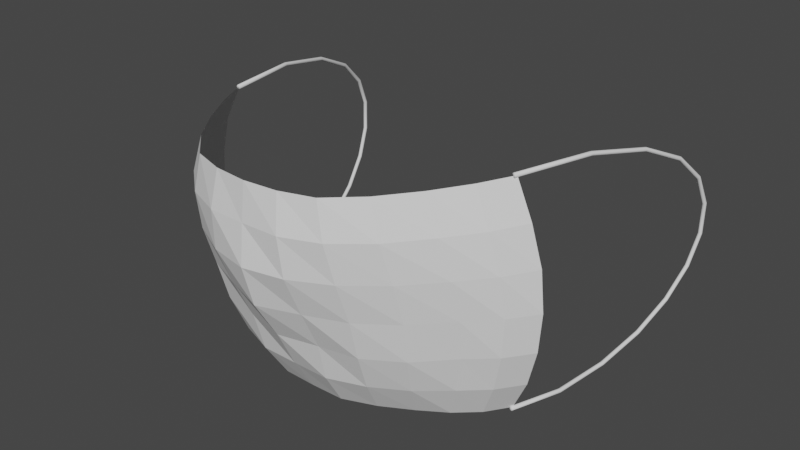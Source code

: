 # Source: Mask.blend  (saved by Blender 2.83.19; exported with 4.5.12 LTS)
import bpy
from mathutils import Matrix  # noqa: F401  (used for matrix-valued properties, if any)

bpy.ops.wm.read_factory_settings(use_empty=True)
scene = bpy.context.scene
scene.name = 'Scene'

# ---- collections
col_collection = bpy.data.collections.new('Collection'); scene.collection.children.link(col_collection)

# ---- world
world_world = bpy.data.worlds.new('World'); scene.world = world_world
world_world.use_nodes = True; world_world.node_tree.nodes.clear()
_N = world_world.node_tree.nodes; _L = world_world.node_tree.links
n0 = _N.new('ShaderNodeOutputWorld'); n0.name = 'World Output'; n0.location = (300, 300)
n1 = _N.new('ShaderNodeBackground'); n1.name = 'Background'; n1.location = (10, 300)
n1.inputs[0].default_value = (0.05088, 0.05088, 0.05088, 1.0)
_L.new(n1.outputs[0], n0.inputs[0])
n0.is_active_output = True
world_world.color = (0.05088, 0.05088, 0.05088)
world_world.use_sun_shadow = False
world_world.sun_shadow_jitter_overblur = 0.0

# ---- meshes
me_001 = bpy.data.meshes.new('球.001')
me_001.from_pydata([(0.7711, -0.7267, 1.126), (0.8565, -0.7374, 0.9532), (0.9091, -0.7303, 0.7657), (0.9268, -0.7279, 0.5706), (0.9091, -0.7213, 0.3755), (0.8565, -0.7014, 0.1879), (0.7711, -0.669, 0.015), (0.6943, -0.8879, 1.126), (0.7711, -0.902, 0.9532), (0.8184, -0.8829, 0.7657), (0.8344, -0.8579, 0.5706), (0.8184, -0.8458, 0.3755), (0.7711, -0.8204, 0.1879), (0.6943, -0.7786, 0.015), (0.5909, -1.059, 1.126), (0.6562, -1.065, 0.9532), (0.6965, -1.031, 0.7657), (0.7101, -0.9863, 0.5706), (0.6965, -0.9544, 0.3755), (0.6562, -0.926, 0.1879), (0.5909, -0.8719, 0.015), (0.4649, -1.226, 1.126), (0.5162, -1.24, 0.9532), (0.5478, -1.196, 0.7657), (0.5585, -1.144, 0.5706), (0.5478, -1.11, 0.3755), (0.5162, -1.046, 0.1879), (0.4649, -0.9535, 0.015), (0.3211, -1.359, 1.126), (0.3565, -1.372, 0.9532), (0.3783, -1.333, 0.7657), (0.3856, -1.268, 0.5706), (0.3783, -1.216, 0.3755), (0.3565, -1.14, 0.1879), (0.3211, -1.034, 0.015), (0.1652, -1.408, 1.126), (0.1832, -1.44, 0.9532), (0.1943, -1.425, 0.7657), (0.198, -1.343, 0.5706), (0.1943, -1.251, 0.3755), (0.1832, -1.203, 0.1879), (0.1652, -1.095, 0.015), (0.00295, -1.423, 1.126), (0.00295, -1.444, 0.9532), (0.00295, -1.464, 0.7657), (0.00295, -1.411, 0.5706), (0.00295, -1.295, 0.3755), (0.00295, -1.204, 0.1879), (0.00295, -1.099, 0.015), (-0.1593, -1.408, 1.126), (-0.1773, -1.44, 0.9532), (-0.1884, -1.425, 0.7657), (-0.1921, -1.343, 0.5706), (-0.1884, -1.251, 0.3755), (-0.1773, -1.203, 0.1879), (-0.1593, -1.095, 0.015), (-0.3152, -1.359, 1.126), (-0.3506, -1.372, 0.9532), (-0.3724, -1.333, 0.7657), (-0.3797, -1.268, 0.5706), (-0.3724, -1.216, 0.3755), (-0.3506, -1.14, 0.1879), (-0.3152, -1.034, 0.015), (-0.459, -1.226, 1.126), (-0.5103, -1.24, 0.9532), (-0.5419, -1.196, 0.7657), (-0.5526, -1.144, 0.5706), (-0.5419, -1.11, 0.3755), (-0.5103, -1.046, 0.1879), (-0.459, -0.9535, 0.015), (-0.585, -1.059, 1.126), (-0.6503, -1.065, 0.9532), (-0.6906, -1.031, 0.7657), (-0.7042, -0.9863, 0.5706), (-0.6906, -0.9544, 0.3755), (-0.6503, -0.926, 0.1879), (-0.585, -0.8719, 0.015), (-0.6884, -0.8879, 1.126), (-0.7652, -0.902, 0.9532), (-0.8125, -0.8829, 0.7657), (-0.8285, -0.8579, 0.5706), (-0.8125, -0.8458, 0.3755), (-0.7652, -0.8204, 0.1879), (-0.6884, -0.7786, 0.015), (-0.7652, -0.7267, 1.126), (-0.8506, -0.7374, 0.9532), (-0.9032, -0.7303, 0.7657), (-0.9209, -0.7279, 0.5706), (-0.9032, -0.7213, 0.3755), (-0.8506, -0.7014, 0.1879), (-0.7652, -0.669, 0.015)], [], [(1, 0, 7, 8), (6, 5, 12, 13), (5, 4, 11, 12), (3, 2, 9, 10), (2, 1, 8, 9), (4, 3, 10, 11), (10, 9, 16, 17), (9, 8, 15, 16), (11, 10, 17, 18), (8, 7, 14, 15), (13, 12, 19, 20), (12, 11, 18, 19), (20, 19, 26, 27), (19, 18, 25, 26), (17, 16, 23, 24), (16, 15, 22, 23), (18, 17, 24, 25), (15, 14, 21, 22), (23, 22, 29, 30), (25, 24, 31, 32), (22, 21, 28, 29), (27, 26, 33, 34), (26, 25, 32, 33), (24, 23, 30, 31), (34, 33, 40, 41), (33, 32, 39, 40), (31, 30, 37, 38), (30, 29, 36, 37), (32, 31, 38, 39), (29, 28, 35, 36), (37, 36, 43, 44), (39, 38, 45, 46), (36, 35, 42, 43), (41, 40, 47, 48), (40, 39, 46, 47), (38, 37, 44, 45), (48, 47, 54, 55), (47, 46, 53, 54), (45, 44, 51, 52), (44, 43, 50, 51), (46, 45, 52, 53), (43, 42, 49, 50), (51, 50, 57, 58), (53, 52, 59, 60), (50, 49, 56, 57), (55, 54, 61, 62), (54, 53, 60, 61), (52, 51, 58, 59), (62, 61, 68, 69), (61, 60, 67, 68), (59, 58, 65, 66), (58, 57, 64, 65), (60, 59, 66, 67), (57, 56, 63, 64), (65, 64, 71, 72), (67, 66, 73, 74), (64, 63, 70, 71), (69, 68, 75, 76), (68, 67, 74, 75), (66, 65, 72, 73), (76, 75, 82, 83), (75, 74, 81, 82), (73, 72, 79, 80), (72, 71, 78, 79), (74, 73, 80, 81), (71, 70, 77, 78), (81, 80, 87, 88), (78, 77, 84, 85), (83, 82, 89, 90), (82, 81, 88, 89), (80, 79, 86, 87), (79, 78, 85, 86)])
_uv = me_001.uv_layers.new(name='UVマップ')
_uv.uv.foreach_set('vector', [0.4375, 0.625, 0.4375, 0.6875, 0.4062, 0.6875, 0.4062, 0.625, 0.4375, 0.3125, 0.4375, 0.375, 0.4062, 0.375, 0.4062, 0.3125, 0.4375, 0.375, 0.4375, 0.4375, 0.4062, 0.4375, 0.4062, 0.375, 0.4375, 0.5, 0.4375, 0.5625, 0.4062, 0.5625, 0.4062, 0.5, 0.4375, 0.5625, 0.4375, 0.625, 0.4062, 0.625, 0.4062, 0.5625, 0.4375, 0.4375, 0.4375, 0.5, 0.4062, 0.5, 0.4062, 0.4375, 0.4062, 0.5, 0.4062, 0.5625, 0.375, 0.5625, 0.375, 0.5, 0.4062, 0.5625, 0.4062, 0.625, 0.375, 0.625, 0.375, 0.5625, 0.4062, 0.4375, 0.4062, 0.5, 0.375, 0.5, 0.375, 0.4375, 0.4062, 0.625, 0.4062, 0.6875, 0.375, 0.6875, 0.375, 0.625, 0.4062, 0.3125, 0.4062, 0.375, 0.375, 0.375, 0.375, 0.3125, 0.4062, 0.375, 0.4062, 0.4375, 0.375, 0.4375, 0.375, 0.375, 0.375, 0.3125, 0.375, 0.375, 0.3437, 0.375, 0.3437, 0.3125, 0.375, 0.375, 0.375, 0.4375, 0.3437, 0.4375, 0.3437, 0.375, 0.375, 0.5, 0.375, 0.5625, 0.3437, 0.5625, 0.3437, 0.5, 0.375, 0.5625, 0.375, 0.625, 0.3437, 0.625, 0.3437, 0.5625, 0.375, 0.4375, 0.375, 0.5, 0.3437, 0.5, 0.3437, 0.4375, 0.375, 0.625, 0.375, 0.6875, 0.3437, 0.6875, 0.3437, 0.625, 0.3437, 0.5625, 0.3437, 0.625, 0.3125, 0.625, 0.3125, 0.5625, 0.3437, 0.4375, 0.3437, 0.5, 0.3125, 0.5, 0.3125, 0.4375, 0.3437, 0.625, 0.3437, 0.6875, 0.3125, 0.6875, 0.3125, 0.625, 0.3437, 0.3125, 0.3437, 0.375, 0.3125, 0.375, 0.3125, 0.3125, 0.3437, 0.375, 0.3437, 0.4375, 0.3125, 0.4375, 0.3125, 0.375, 0.3437, 0.5, 0.3437, 0.5625, 0.3125, 0.5625, 0.3125, 0.5, 0.3125, 0.3125, 0.3125, 0.375, 0.2812, 0.375, 0.2812, 0.3125, 0.3125, 0.375, 0.3125, 0.4375, 0.2812, 0.4375, 0.2812, 0.375, 0.3125, 0.5, 0.3125, 0.5625, 0.2812, 0.5625, 0.2812, 0.5, 0.3125, 0.5625, 0.3125, 0.625, 0.2812, 0.625, 0.2812, 0.5625, 0.3125, 0.4375, 0.3125, 0.5, 0.2812, 0.5, 0.2812, 0.4375, 0.3125, 0.625, 0.3125, 0.6875, 0.2812, 0.6875, 0.2812, 0.625, 0.2812, 0.5625, 0.2812, 0.625, 0.25, 0.625, 0.25, 0.5625, 0.2812, 0.4375, 0.2812, 0.5, 0.25, 0.5, 0.25, 0.4375, 0.2812, 0.625, 0.2812, 0.6875, 0.25, 0.6875, 0.25, 0.625, 0.2812, 0.3125, 0.2812, 0.375, 0.25, 0.375, 0.25, 0.3125, 0.2812, 0.375, 0.2812, 0.4375, 0.25, 0.4375, 0.25, 0.375, 0.2812, 0.5, 0.2812, 0.5625, 0.25, 0.5625, 0.25, 0.5, 0.25, 0.3125, 0.25, 0.375, 0.2188, 0.375, 0.2187, 0.3125, 0.25, 0.375, 0.25, 0.4375, 0.2187, 0.4375, 0.2188, 0.375, 0.25, 0.5, 0.25, 0.5625, 0.2187, 0.5625, 0.2187, 0.5, 0.25, 0.5625, 0.25, 0.625, 0.2188, 0.625, 0.2187, 0.5625, 0.25, 0.4375, 0.25, 0.5, 0.2187, 0.5, 0.2187, 0.4375, 0.25, 0.625, 0.25, 0.6875, 0.2187, 0.6875, 0.2188, 0.625, 0.2187, 0.5625, 0.2188, 0.625, 0.1875, 0.625, 0.1875, 0.5625, 0.2187, 0.4375, 0.2187, 0.5, 0.1875, 0.5, 0.1875, 0.4375, 0.2188, 0.625, 0.2187, 0.6875, 0.1875, 0.6875, 0.1875, 0.625, 0.2187, 0.3125, 0.2188, 0.375, 0.1875, 0.375, 0.1875, 0.3125, 0.2188, 0.375, 0.2187, 0.4375, 0.1875, 0.4375, 0.1875, 0.375, 0.2187, 0.5, 0.2187, 0.5625, 0.1875, 0.5625, 0.1875, 0.5, 0.1875, 0.3125, 0.1875, 0.375, 0.1563, 0.375, 0.1562, 0.3125, 0.1875, 0.375, 0.1875, 0.4375, 0.1562, 0.4375, 0.1563, 0.375, 0.1875, 0.5, 0.1875, 0.5625, 0.1562, 0.5625, 0.1562, 0.5, 0.1875, 0.5625, 0.1875, 0.625, 0.1563, 0.625, 0.1562, 0.5625, 0.1875, 0.4375, 0.1875, 0.5, 0.1562, 0.5, 0.1562, 0.4375, 0.1875, 0.625, 0.1875, 0.6875, 0.1562, 0.6875, 0.1563, 0.625, 0.1562, 0.5625, 0.1563, 0.625, 0.125, 0.625, 0.125, 0.5625, 0.1562, 0.4375, 0.1562, 0.5, 0.125, 0.5, 0.125, 0.4375, 0.1563, 0.625, 0.1562, 0.6875, 0.125, 0.6875, 0.125, 0.625, 0.1562, 0.3125, 0.1563, 0.375, 0.125, 0.375, 0.125, 0.3125, 0.1563, 0.375, 0.1562, 0.4375, 0.125, 0.4375, 0.125, 0.375, 0.1562, 0.5, 0.1562, 0.5625, 0.125, 0.5625, 0.125, 0.5, 0.125, 0.3125, 0.125, 0.375, 0.09375, 0.375, 0.09375, 0.3125, 0.125, 0.375, 0.125, 0.4375, 0.09375, 0.4375, 0.09375, 0.375, 0.125, 0.5, 0.125, 0.5625, 0.09375, 0.5625, 0.09375, 0.5, 0.125, 0.5625, 0.125, 0.625, 0.09375, 0.625, 0.09375, 0.5625, 0.125, 0.4375, 0.125, 0.5, 0.09375, 0.5, 0.09375, 0.4375, 0.125, 0.625, 0.125, 0.6875, 0.09375, 0.6875, 0.09375, 0.625, 0.09375, 0.4375, 0.09375, 0.5, 0.0625, 0.5, 0.0625, 0.4375, 0.09375, 0.625, 0.09375, 0.6875, 0.0625, 0.6875, 0.0625, 0.625, 0.09375, 0.3125, 0.09375, 0.375, 0.0625, 0.375, 0.0625, 0.3125, 0.09375, 0.375, 0.09375, 0.4375, 0.0625, 0.4375, 0.0625, 0.375, 0.09375, 0.5, 0.09375, 0.5625, 0.0625, 0.5625, 0.0625, 0.5, 0.09375, 0.5625, 0.09375, 0.625, 0.0625, 0.625, 0.0625, 0.5625])
me_001.use_remesh_fix_poles = True
me_001.use_remesh_preserve_attributes = False
me_001.use_mirror_vertex_groups = False
me_001.update()
me_002 = bpy.data.meshes.new('ベジエカーブ.002')
me_002.from_pydata([(0.8948, -0.5056, 0.02349), (0.8984, -0.5046, 0.02707), (0.9034, -0.5041, 0.02838), (0.9084, -0.5041, 0.02707), (0.9121, -0.5048, 0.02349), (0.9135, -0.5057, 0.0186), (0.9122, -0.5068, 0.01371), (0.9086, -0.5077, 0.01013), (0.9036, -0.5083, 0.008822), (0.8986, -0.5083, 0.01013), (0.8949, -0.5077, 0.01371), (0.8935, -0.5067, 0.0186), (0.8936, -0.2121, -0.01357), (0.8973, -0.2118, -0.009914), (0.9023, -0.2116, -0.008572), (0.9073, -0.2114, -0.009907), (0.9109, -0.2114, -0.01356), (0.9123, -0.2115, -0.01855), (0.911, -0.2117, -0.02355), (0.9073, -0.212, -0.02721), (0.9023, -0.2123, -0.02855), (0.8973, -0.2125, -0.02722), (0.8937, -0.2125, -0.02356), (0.8923, -0.2124, -0.01857), (0.8821, 0.07061, 0.00643), (0.8858, 0.07012, 0.01004), (0.8908, 0.07008, 0.01136), (0.8958, 0.07051, 0.01004), (0.8995, 0.07128, 0.006435), (0.9008, 0.0722, 0.001511), (0.8994, 0.07301, -0.003414), (0.8957, 0.0735, -0.00702), (0.8907, 0.07354, -0.008342), (0.8857, 0.07311, -0.007023), (0.8821, 0.07233, -0.003419), (0.8808, 0.07142, 0.001505), (0.8735, 0.311, 0.07513), (0.8772, 0.3097, 0.0785), (0.8822, 0.3094, 0.07973), (0.8872, 0.3101, 0.07849), (0.8908, 0.3116, 0.07511), (0.8921, 0.3136, 0.07049), (0.8907, 0.3155, 0.06588), (0.8869, 0.3167, 0.06251), (0.8819, 0.3171, 0.06128), (0.877, 0.3164, 0.06252), (0.8733, 0.3149, 0.0659), (0.8721, 0.3129, 0.07052), (0.8679, 0.5003, 0.1819), (0.8716, 0.4982, 0.1848), (0.8766, 0.4975, 0.1858), (0.8816, 0.4985, 0.1847), (0.8852, 0.5008, 0.1818), (0.8864, 0.5039, 0.1778), (0.885, 0.5069, 0.1739), (0.8812, 0.509, 0.171), (0.8762, 0.5097, 0.1699), (0.8712, 0.5087, 0.171), (0.8676, 0.5064, 0.1739), (0.8664, 0.5033, 0.1779), (0.865, 0.6321, 0.3157), (0.8687, 0.6292, 0.3178), (0.8737, 0.6282, 0.3185), (0.8787, 0.6295, 0.3177), (0.8823, 0.6326, 0.3156), (0.8835, 0.6367, 0.3128), (0.882, 0.6408, 0.31), (0.8783, 0.6437, 0.3079), (0.8732, 0.6447, 0.3072), (0.8683, 0.6435, 0.308), (0.8647, 0.6404, 0.3101), (0.8635, 0.6362, 0.3129), (0.8645, 0.7005, 0.4658), (0.8682, 0.697, 0.4666), (0.8733, 0.6958, 0.4668), (0.8782, 0.6972, 0.4665), (0.8818, 0.7009, 0.4657), (0.883, 0.7058, 0.4646), (0.8815, 0.7107, 0.4636), (0.8778, 0.7142, 0.4629), (0.8727, 0.7153, 0.4626), (0.8678, 0.7139, 0.4629), (0.8642, 0.7102, 0.4637), (0.863, 0.7053, 0.4648), (0.8662, 0.6994, 0.6216), (0.8699, 0.696, 0.6207), (0.8749, 0.6948, 0.6203), (0.8799, 0.6962, 0.6206), (0.8835, 0.6999, 0.6214), (0.8847, 0.7047, 0.6226), (0.8833, 0.7096, 0.6238), (0.8795, 0.713, 0.6247), (0.8745, 0.7142, 0.625), (0.8695, 0.7128, 0.6248), (0.8659, 0.7091, 0.624), (0.8647, 0.7042, 0.6228), (0.8697, 0.6228, 0.773), (0.8734, 0.62, 0.7707), (0.8784, 0.619, 0.7699), (0.8834, 0.6202, 0.7706), (0.887, 0.6232, 0.7729), (0.8883, 0.6272, 0.7759), (0.8869, 0.6311, 0.779), (0.8832, 0.6339, 0.7813), (0.8782, 0.6348, 0.7822), (0.8732, 0.6336, 0.7814), (0.8696, 0.6306, 0.7792), (0.8683, 0.6267, 0.7761), (0.8748, 0.4636, 0.9099), (0.8785, 0.4617, 0.9068), (0.8835, 0.4611, 0.9056), (0.8885, 0.462, 0.9067), (0.8921, 0.464, 0.9097), (0.8934, 0.4667, 0.9139), (0.8921, 0.4694, 0.9182), (0.8884, 0.4712, 0.9213), (0.8834, 0.4718, 0.9225), (0.8784, 0.471, 0.9214), (0.8748, 0.469, 0.9183), (0.8735, 0.4662, 0.9141), (0.8813, 0.2151, 1.021), (0.8849, 0.214, 1.018), (0.8899, 0.2137, 1.016), (0.8949, 0.2142, 1.018), (0.8986, 0.2154, 1.021), (0.8999, 0.217, 1.026), (0.8986, 0.2186, 1.031), (0.8949, 0.2196, 1.034), (0.8899, 0.2199, 1.035), (0.8849, 0.2194, 1.034), (0.8813, 0.2182, 1.031), (0.8799, 0.2166, 1.026), (0.8887, -0.1293, 1.096), (0.8923, -0.1297, 1.092), (0.8973, -0.1298, 1.091), (0.9023, -0.1295, 1.092), (0.906, -0.1289, 1.096), (0.9074, -0.1282, 1.101), (0.9061, -0.1276, 1.106), (0.9024, -0.1271, 1.109), (0.8974, -0.127, 1.111), (0.8924, -0.1273, 1.11), (0.8887, -0.1279, 1.106), (0.8874, -0.1286, 1.101), (0.8999, -0.564, 1.126), (0.9035, -0.564, 1.122), (0.9085, -0.5639, 1.121), (0.9135, -0.5638, 1.122), (0.9172, -0.5637, 1.126), (0.9186, -0.5637, 1.131), (0.9173, -0.5637, 1.136), (0.9136, -0.5638, 1.14), (0.9086, -0.5639, 1.141), (0.9036, -0.564, 1.14), (0.8999, -0.564, 1.136), (0.8986, -0.564, 1.131), (0.9086, -0.5639, 1.131), (0.9035, -0.5062, 0.0186)], [], [(0, 12, 23, 11), (1, 13, 12, 0), (2, 14, 13, 1), (3, 15, 14, 2), (4, 16, 15, 3), (5, 17, 16, 4), (6, 18, 17, 5), (7, 19, 18, 6), (8, 20, 19, 7), (9, 21, 20, 8), (10, 22, 21, 9), (11, 23, 22, 10), (12, 24, 35, 23), (13, 25, 24, 12), (14, 26, 25, 13), (15, 27, 26, 14), (16, 28, 27, 15), (17, 29, 28, 16), (18, 30, 29, 17), (19, 31, 30, 18), (20, 32, 31, 19), (21, 33, 32, 20), (22, 34, 33, 21), (23, 35, 34, 22), (24, 36, 47, 35), (25, 37, 36, 24), (26, 38, 37, 25), (27, 39, 38, 26), (28, 40, 39, 27), (29, 41, 40, 28), (30, 42, 41, 29), (31, 43, 42, 30), (32, 44, 43, 31), (33, 45, 44, 32), (34, 46, 45, 33), (35, 47, 46, 34), (36, 48, 59, 47), (37, 49, 48, 36), (38, 50, 49, 37), (39, 51, 50, 38), (40, 52, 51, 39), (41, 53, 52, 40), (42, 54, 53, 41), (43, 55, 54, 42), (44, 56, 55, 43), (45, 57, 56, 44), (46, 58, 57, 45), (47, 59, 58, 46), (48, 60, 71, 59), (49, 61, 60, 48), (50, 62, 61, 49), (51, 63, 62, 50), (52, 64, 63, 51), (53, 65, 64, 52), (54, 66, 65, 53), (55, 67, 66, 54), (56, 68, 67, 55), (57, 69, 68, 56), (58, 70, 69, 57), (59, 71, 70, 58), (60, 72, 83, 71), (61, 73, 72, 60), (62, 74, 73, 61), (63, 75, 74, 62), (64, 76, 75, 63), (65, 77, 76, 64), (66, 78, 77, 65), (67, 79, 78, 66), (68, 80, 79, 67), (69, 81, 80, 68), (70, 82, 81, 69), (71, 83, 82, 70), (72, 84, 95, 83), (73, 85, 84, 72), (74, 86, 85, 73), (75, 87, 86, 74), (76, 88, 87, 75), (77, 89, 88, 76), (78, 90, 89, 77), (79, 91, 90, 78), (80, 92, 91, 79), (81, 93, 92, 80), (82, 94, 93, 81), (83, 95, 94, 82), (84, 96, 107, 95), (85, 97, 96, 84), (86, 98, 97, 85), (87, 99, 98, 86), (88, 100, 99, 87), (89, 101, 100, 88), (90, 102, 101, 89), (91, 103, 102, 90), (92, 104, 103, 91), (93, 105, 104, 92), (94, 106, 105, 93), (95, 107, 106, 94), (96, 108, 119, 107), (97, 109, 108, 96), (98, 110, 109, 97), (99, 111, 110, 98), (100, 112, 111, 99), (101, 113, 112, 100), (102, 114, 113, 101), (103, 115, 114, 102), (104, 116, 115, 103), (105, 117, 116, 104), (106, 118, 117, 105), (107, 119, 118, 106), (108, 120, 131, 119), (109, 121, 120, 108), (110, 122, 121, 109), (111, 123, 122, 110), (112, 124, 123, 111), (113, 125, 124, 112), (114, 126, 125, 113), (115, 127, 126, 114), (116, 128, 127, 115), (117, 129, 128, 116), (118, 130, 129, 117), (119, 131, 130, 118), (120, 132, 143, 131), (121, 133, 132, 120), (122, 134, 133, 121), (123, 135, 134, 122), (124, 136, 135, 123), (125, 137, 136, 124), (126, 138, 137, 125), (127, 139, 138, 126), (128, 140, 139, 127), (129, 141, 140, 128), (130, 142, 141, 129), (131, 143, 142, 130), (132, 144, 155, 143), (133, 145, 144, 132), (134, 146, 145, 133), (135, 147, 146, 134), (136, 148, 147, 135), (137, 149, 148, 136), (138, 150, 149, 137), (139, 151, 150, 138), (140, 152, 151, 139), (141, 153, 152, 140), (142, 154, 153, 141), (143, 155, 154, 142), (152, 153, 156), (147, 148, 156), (149, 150, 156), (144, 145, 156), (151, 152, 156), (155, 144, 156), (146, 147, 156), (153, 154, 156), (148, 149, 156), (150, 151, 156), (154, 155, 156), (145, 146, 156), (11, 10, 157), (0, 11, 157), (2, 1, 157), (10, 9, 157), (1, 0, 157), (9, 8, 157), (8, 7, 157), (7, 6, 157), (6, 5, 157), (5, 4, 157), (4, 3, 157), (3, 2, 157)])
me_002.polygons.foreach_set('use_smooth', [True] * 168)
_uv = me_002.uv_layers.new(name='UVMap')
_uv.uv.foreach_set('vector', [0.0, 1.0, 0.08333, 1.0, 0.08333, 0.9167, 0.0, 0.9167, 0.0, 0.08333, 0.08333, 0.08333, 0.08333, 0.0, 0.0, 0.0, 0.0, 0.1667, 0.08333, 0.1667, 0.08333, 0.08333, 0.0, 0.08333, 0.0, 0.25, 0.08333, 0.25, 0.08333, 0.1667, 0.0, 0.1667, 0.0, 0.3333, 0.08333, 0.3333, 0.08333, 0.25, 0.0, 0.25, 0.0, 0.4167, 0.08333, 0.4167, 0.08333, 0.3333, 0.0, 0.3333, 0.0, 0.5, 0.08333, 0.5, 0.08333, 0.4167, 0.0, 0.4167, 0.0, 0.5833, 0.08333, 0.5833, 0.08333, 0.5, 0.0, 0.5, 0.0, 0.6667, 0.08333, 0.6667, 0.08333, 0.5833, 0.0, 0.5833, 0.0, 0.75, 0.08333, 0.75, 0.08333, 0.6667, 0.0, 0.6667, 0.0, 0.8333, 0.08333, 0.8333, 0.08333, 0.75, 0.0, 0.75, 0.0, 0.9167, 0.08333, 0.9167, 0.08333, 0.8333, 0.0, 0.8333, 0.08333, 1.0, 0.1667, 1.0, 0.1667, 0.9167, 0.08333, 0.9167, 0.08333, 0.08333, 0.1667, 0.08333, 0.1667, 0.0, 0.08333, 0.0, 0.08333, 0.1667, 0.1667, 0.1667, 0.1667, 0.08333, 0.08333, 0.08333, 0.08333, 0.25, 0.1667, 0.25, 0.1667, 0.1667, 0.08333, 0.1667, 0.08333, 0.3333, 0.1667, 0.3333, 0.1667, 0.25, 0.08333, 0.25, 0.08333, 0.4167, 0.1667, 0.4167, 0.1667, 0.3333, 0.08333, 0.3333, 0.08333, 0.5, 0.1667, 0.5, 0.1667, 0.4167, 0.08333, 0.4167, 0.08333, 0.5833, 0.1667, 0.5833, 0.1667, 0.5, 0.08333, 0.5, 0.08333, 0.6667, 0.1667, 0.6667, 0.1667, 0.5833, 0.08333, 0.5833, 0.08333, 0.75, 0.1667, 0.75, 0.1667, 0.6667, 0.08333, 0.6667, 0.08333, 0.8333, 0.1667, 0.8333, 0.1667, 0.75, 0.08333, 0.75, 0.08333, 0.9167, 0.1667, 0.9167, 0.1667, 0.8333, 0.08333, 0.8333, 0.1667, 1.0, 0.25, 1.0, 0.25, 0.9167, 0.1667, 0.9167, 0.1667, 0.08333, 0.25, 0.08333, 0.25, 0.0, 0.1667, 0.0, 0.1667, 0.1667, 0.25, 0.1667, 0.25, 0.08333, 0.1667, 0.08333, 0.1667, 0.25, 0.25, 0.25, 0.25, 0.1667, 0.1667, 0.1667, 0.1667, 0.3333, 0.25, 0.3333, 0.25, 0.25, 0.1667, 0.25, 0.1667, 0.4167, 0.25, 0.4167, 0.25, 0.3333, 0.1667, 0.3333, 0.1667, 0.5, 0.25, 0.5, 0.25, 0.4167, 0.1667, 0.4167, 0.1667, 0.5833, 0.25, 0.5833, 0.25, 0.5, 0.1667, 0.5, 0.1667, 0.6667, 0.25, 0.6667, 0.25, 0.5833, 0.1667, 0.5833, 0.1667, 0.75, 0.25, 0.75, 0.25, 0.6667, 0.1667, 0.6667, 0.1667, 0.8333, 0.25, 0.8333, 0.25, 0.75, 0.1667, 0.75, 0.1667, 0.9167, 0.25, 0.9167, 0.25, 0.8333, 0.1667, 0.8333, 0.25, 1.0, 0.3333, 1.0, 0.3333, 0.9167, 0.25, 0.9167, 0.25, 0.08333, 0.3333, 0.08333, 0.3333, 0.0, 0.25, 0.0, 0.25, 0.1667, 0.3333, 0.1667, 0.3333, 0.08333, 0.25, 0.08333, 0.25, 0.25, 0.3333, 0.25, 0.3333, 0.1667, 0.25, 0.1667, 0.25, 0.3333, 0.3333, 0.3333, 0.3333, 0.25, 0.25, 0.25, 0.25, 0.4167, 0.3333, 0.4167, 0.3333, 0.3333, 0.25, 0.3333, 0.25, 0.5, 0.3333, 0.5, 0.3333, 0.4167, 0.25, 0.4167, 0.25, 0.5833, 0.3333, 0.5833, 0.3333, 0.5, 0.25, 0.5, 0.25, 0.6667, 0.3333, 0.6667, 0.3333, 0.5833, 0.25, 0.5833, 0.25, 0.75, 0.3333, 0.75, 0.3333, 0.6667, 0.25, 0.6667, 0.25, 0.8333, 0.3333, 0.8333, 0.3333, 0.75, 0.25, 0.75, 0.25, 0.9167, 0.3333, 0.9167, 0.3333, 0.8333, 0.25, 0.8333, 0.3333, 1.0, 0.4167, 1.0, 0.4167, 0.9167, 0.3333, 0.9167, 0.3333, 0.08333, 0.4167, 0.08333, 0.4167, 0.0, 0.3333, 0.0, 0.3333, 0.1667, 0.4167, 0.1667, 0.4167, 0.08333, 0.3333, 0.08333, 0.3333, 0.25, 0.4167, 0.25, 0.4167, 0.1667, 0.3333, 0.1667, 0.3333, 0.3333, 0.4167, 0.3333, 0.4167, 0.25, 0.3333, 0.25, 0.3333, 0.4167, 0.4167, 0.4167, 0.4167, 0.3333, 0.3333, 0.3333, 0.3333, 0.5, 0.4167, 0.5, 0.4167, 0.4167, 0.3333, 0.4167, 0.3333, 0.5833, 0.4167, 0.5833, 0.4167, 0.5, 0.3333, 0.5, 0.3333, 0.6667, 0.4167, 0.6667, 0.4167, 0.5833, 0.3333, 0.5833, 0.3333, 0.75, 0.4167, 0.75, 0.4167, 0.6667, 0.3333, 0.6667, 0.3333, 0.8333, 0.4167, 0.8333, 0.4167, 0.75, 0.3333, 0.75, 0.3333, 0.9167, 0.4167, 0.9167, 0.4167, 0.8333, 0.3333, 0.8333, 0.4167, 1.0, 0.5, 1.0, 0.5, 0.9167, 0.4167, 0.9167, 0.4167, 0.08333, 0.5, 0.08333, 0.5, 0.0, 0.4167, 0.0, 0.4167, 0.1667, 0.5, 0.1667, 0.5, 0.08333, 0.4167, 0.08333, 0.4167, 0.25, 0.5, 0.25, 0.5, 0.1667, 0.4167, 0.1667, 0.4167, 0.3333, 0.5, 0.3333, 0.5, 0.25, 0.4167, 0.25, 0.4167, 0.4167, 0.5, 0.4167, 0.5, 0.3333, 0.4167, 0.3333, 0.4167, 0.5, 0.5, 0.5, 0.5, 0.4167, 0.4167, 0.4167, 0.4167, 0.5833, 0.5, 0.5833, 0.5, 0.5, 0.4167, 0.5, 0.4167, 0.6667, 0.5, 0.6667, 0.5, 0.5833, 0.4167, 0.5833, 0.4167, 0.75, 0.5, 0.75, 0.5, 0.6667, 0.4167, 0.6667, 0.4167, 0.8333, 0.5, 0.8333, 0.5, 0.75, 0.4167, 0.75, 0.4167, 0.9167, 0.5, 0.9167, 0.5, 0.8333, 0.4167, 0.8333, 0.5, 1.0, 0.5833, 1.0, 0.5833, 0.9167, 0.5, 0.9167, 0.5, 0.08333, 0.5833, 0.08333, 0.5833, 0.0, 0.5, 0.0, 0.5, 0.1667, 0.5833, 0.1667, 0.5833, 0.08333, 0.5, 0.08333, 0.5, 0.25, 0.5833, 0.25, 0.5833, 0.1667, 0.5, 0.1667, 0.5, 0.3333, 0.5833, 0.3333, 0.5833, 0.25, 0.5, 0.25, 0.5, 0.4167, 0.5833, 0.4167, 0.5833, 0.3333, 0.5, 0.3333, 0.5, 0.5, 0.5833, 0.5, 0.5833, 0.4167, 0.5, 0.4167, 0.5, 0.5833, 0.5833, 0.5833, 0.5833, 0.5, 0.5, 0.5, 0.5, 0.6667, 0.5833, 0.6667, 0.5833, 0.5833, 0.5, 0.5833, 0.5, 0.75, 0.5833, 0.75, 0.5833, 0.6667, 0.5, 0.6667, 0.5, 0.8333, 0.5833, 0.8333, 0.5833, 0.75, 0.5, 0.75, 0.5, 0.9167, 0.5833, 0.9167, 0.5833, 0.8333, 0.5, 0.8333, 0.5833, 1.0, 0.6667, 1.0, 0.6667, 0.9167, 0.5833, 0.9167, 0.5833, 0.08333, 0.6667, 0.08333, 0.6667, 0.0, 0.5833, 0.0, 0.5833, 0.1667, 0.6667, 0.1667, 0.6667, 0.08333, 0.5833, 0.08333, 0.5833, 0.25, 0.6667, 0.25, 0.6667, 0.1667, 0.5833, 0.1667, 0.5833, 0.3333, 0.6667, 0.3333, 0.6667, 0.25, 0.5833, 0.25, 0.5833, 0.4167, 0.6667, 0.4167, 0.6667, 0.3333, 0.5833, 0.3333, 0.5833, 0.5, 0.6667, 0.5, 0.6667, 0.4167, 0.5833, 0.4167, 0.5833, 0.5833, 0.6667, 0.5833, 0.6667, 0.5, 0.5833, 0.5, 0.5833, 0.6667, 0.6667, 0.6667, 0.6667, 0.5833, 0.5833, 0.5833, 0.5833, 0.75, 0.6667, 0.75, 0.6667, 0.6667, 0.5833, 0.6667, 0.5833, 0.8333, 0.6667, 0.8333, 0.6667, 0.75, 0.5833, 0.75, 0.5833, 0.9167, 0.6667, 0.9167, 0.6667, 0.8333, 0.5833, 0.8333, 0.6667, 1.0, 0.75, 1.0, 0.75, 0.9167, 0.6667, 0.9167, 0.6667, 0.08333, 0.75, 0.08333, 0.75, 0.0, 0.6667, 0.0, 0.6667, 0.1667, 0.75, 0.1667, 0.75, 0.08333, 0.6667, 0.08333, 0.6667, 0.25, 0.75, 0.25, 0.75, 0.1667, 0.6667, 0.1667, 0.6667, 0.3333, 0.75, 0.3333, 0.75, 0.25, 0.6667, 0.25, 0.6667, 0.4167, 0.75, 0.4167, 0.75, 0.3333, 0.6667, 0.3333, 0.6667, 0.5, 0.75, 0.5, 0.75, 0.4167, 0.6667, 0.4167, 0.6667, 0.5833, 0.75, 0.5833, 0.75, 0.5, 0.6667, 0.5, 0.6667, 0.6667, 0.75, 0.6667, 0.75, 0.5833, 0.6667, 0.5833, 0.6667, 0.75, 0.75, 0.75, 0.75, 0.6667, 0.6667, 0.6667, 0.6667, 0.8333, 0.75, 0.8333, 0.75, 0.75, 0.6667, 0.75, 0.6667, 0.9167, 0.75, 0.9167, 0.75, 0.8333, 0.6667, 0.8333, 0.75, 1.0, 0.8333, 1.0, 0.8333, 0.9167, 0.75, 0.9167, 0.75, 0.08333, 0.8333, 0.08333, 0.8333, 0.0, 0.75, 0.0, 0.75, 0.1667, 0.8333, 0.1667, 0.8333, 0.08333, 0.75, 0.08333, 0.75, 0.25, 0.8333, 0.25, 0.8333, 0.1667, 0.75, 0.1667, 0.75, 0.3333, 0.8333, 0.3333, 0.8333, 0.25, 0.75, 0.25, 0.75, 0.4167, 0.8333, 0.4167, 0.8333, 0.3333, 0.75, 0.3333, 0.75, 0.5, 0.8333, 0.5, 0.8333, 0.4167, 0.75, 0.4167, 0.75, 0.5833, 0.8333, 0.5833, 0.8333, 0.5, 0.75, 0.5, 0.75, 0.6667, 0.8333, 0.6667, 0.8333, 0.5833, 0.75, 0.5833, 0.75, 0.75, 0.8333, 0.75, 0.8333, 0.6667, 0.75, 0.6667, 0.75, 0.8333, 0.8333, 0.8333, 0.8333, 0.75, 0.75, 0.75, 0.75, 0.9167, 0.8333, 0.9167, 0.8333, 0.8333, 0.75, 0.8333, 0.8333, 1.0, 0.9167, 1.0, 0.9167, 0.9167, 0.8333, 0.9167, 0.8333, 0.08333, 0.9167, 0.08333, 0.9167, 0.0, 0.8333, 0.0, 0.8333, 0.1667, 0.9167, 0.1667, 0.9167, 0.08333, 0.8333, 0.08333, 0.8333, 0.25, 0.9167, 0.25, 0.9167, 0.1667, 0.8333, 0.1667, 0.8333, 0.3333, 0.9167, 0.3333, 0.9167, 0.25, 0.8333, 0.25, 0.8333, 0.4167, 0.9167, 0.4167, 0.9167, 0.3333, 0.8333, 0.3333, 0.8333, 0.5, 0.9167, 0.5, 0.9167, 0.4167, 0.8333, 0.4167, 0.8333, 0.5833, 0.9167, 0.5833, 0.9167, 0.5, 0.8333, 0.5, 0.8333, 0.6667, 0.9167, 0.6667, 0.9167, 0.5833, 0.8333, 0.5833, 0.8333, 0.75, 0.9167, 0.75, 0.9167, 0.6667, 0.8333, 0.6667, 0.8333, 0.8333, 0.9167, 0.8333, 0.9167, 0.75, 0.8333, 0.75, 0.8333, 0.9167, 0.9167, 0.9167, 0.9167, 0.8333, 0.8333, 0.8333, 0.9167, 1.0, 1.0, 1.0, 1.0, 0.9167, 0.9167, 0.9167, 0.9167, 0.08333, 1.0, 0.08333, 1.0, 0.0, 0.9167, 0.0, 0.9167, 0.1667, 1.0, 0.1667, 1.0, 0.08333, 0.9167, 0.08333, 0.9167, 0.25, 1.0, 0.25, 1.0, 0.1667, 0.9167, 0.1667, 0.9167, 0.3333, 1.0, 0.3333, 1.0, 0.25, 0.9167, 0.25, 0.9167, 0.4167, 1.0, 0.4167, 1.0, 0.3333, 0.9167, 0.3333, 0.9167, 0.5, 1.0, 0.5, 1.0, 0.4167, 0.9167, 0.4167, 0.9167, 0.5833, 1.0, 0.5833, 1.0, 0.5, 0.9167, 0.5, 0.9167, 0.6667, 1.0, 0.6667, 1.0, 0.5833, 0.9167, 0.5833, 0.9167, 0.75, 1.0, 0.75, 1.0, 0.6667, 0.9167, 0.6667, 0.9167, 0.8333, 1.0, 0.8333, 1.0, 0.75, 0.9167, 0.75, 0.9167, 0.9167, 1.0, 0.9167, 1.0, 0.8333, 0.9167, 0.8333, 1.0, 0.6667, 1.0, 0.75, 1.0, 0.6667, 1.0, 0.25, 1.0, 0.3333, 1.0, 0.25, 1.0, 0.4167, 1.0, 0.5, 1.0, 0.4167, 1.0, 0.0, 1.0, 0.08333, 1.0, 0.0, 1.0, 0.5833, 1.0, 0.6667, 1.0, 0.5833, 1.0, 0.9167, 1.0, 1.0, 1.0, 0.9167, 1.0, 0.1667, 1.0, 0.25, 1.0, 0.1667, 1.0, 0.75, 1.0, 0.8333, 1.0, 0.75, 1.0, 0.3333, 1.0, 0.4167, 1.0, 0.3333, 1.0, 0.5, 1.0, 0.5833, 1.0, 0.5, 1.0, 0.8333, 1.0, 0.9167, 1.0, 0.8333, 1.0, 0.08333, 1.0, 0.1667, 1.0, 0.08333, 0.0, 0.9167, 0.0, 0.8333, 0.0, 0.9167, 0.0, 1.0, 0.0, 0.9167, 0.0, 1.0, 0.0, 0.1667, 0.0, 0.08333, 0.0, 0.1667, 0.0, 0.8333, 0.0, 0.75, 0.0, 0.8333, 0.0, 0.08333, 0.0, 0.0, 0.0, 0.08333, 0.0, 0.75, 0.0, 0.6667, 0.0, 0.75, 0.0, 0.6667, 0.0, 0.5833, 0.0, 0.6667, 0.0, 0.5833, 0.0, 0.5, 0.0, 0.5833, 0.0, 0.5, 0.0, 0.4167, 0.0, 0.5, 0.0, 0.4167, 0.0, 0.3333, 0.0, 0.4167, 0.0, 0.3333, 0.0, 0.25, 0.0, 0.3333, 0.0, 0.25, 0.0, 0.1667, 0.0, 0.25])
me_002.use_remesh_fix_poles = True
me_002.use_remesh_preserve_attributes = False
me_002.use_mirror_vertex_groups = False
me_002.update()
me_003 = bpy.data.meshes.new('ベジエカーブ.003')
me_003.from_pydata([(-0.9111, -0.5007, 0.02325), (-0.9075, -0.4998, 0.02683), (-0.9025, -0.4993, 0.02814), (-0.8975, -0.4993, 0.02683), (-0.8938, -0.4999, 0.02325), (-0.8925, -0.5008, 0.01836), (-0.8937, -0.502, 0.01348), (-0.8974, -0.5029, 0.009897), (-0.9023, -0.5034, 0.008587), (-0.9073, -0.5034, 0.009897), (-0.911, -0.5028, 0.01348), (-0.9124, -0.5019, 0.01836), (-0.9259, -0.2137, -0.01512), (-0.9223, -0.2134, -0.01147), (-0.9172, -0.2131, -0.01013), (-0.9123, -0.2129, -0.01147), (-0.9086, -0.2129, -0.01512), (-0.9073, -0.213, -0.02011), (-0.9086, -0.2133, -0.02511), (-0.9123, -0.2136, -0.02876), (-0.9173, -0.2139, -0.0301), (-0.9223, -0.2141, -0.02876), (-0.926, -0.2141, -0.0251), (-0.9273, -0.214, -0.02011), (-0.9396, 0.06662, 0.005335), (-0.9359, 0.06613, 0.008941), (-0.9309, 0.0661, 0.01026), (-0.9259, 0.06652, 0.008944), (-0.9223, 0.0673, 0.00534), (-0.921, 0.06821, 0.000416), (-0.9223, 0.06902, -0.004509), (-0.926, 0.06951, -0.008115), (-0.931, 0.06955, -0.009436), (-0.936, 0.06912, -0.008118), (-0.9396, 0.06835, -0.004514), (-0.941, 0.06743, 0.0004101), (-0.9482, 0.3071, 0.07403), (-0.9445, 0.3058, 0.07741), (-0.9395, 0.3054, 0.07864), (-0.9345, 0.3061, 0.07739), (-0.9309, 0.3076, 0.07401), (-0.9297, 0.3096, 0.0694), (-0.9311, 0.3115, 0.06479), (-0.9348, 0.3128, 0.06141), (-0.9398, 0.3131, 0.06018), (-0.9448, 0.3124, 0.06143), (-0.9484, 0.3109, 0.06481), (-0.9497, 0.3089, 0.06942), (-0.9539, 0.4963, 0.1808), (-0.9501, 0.4942, 0.1837), (-0.9451, 0.4935, 0.1847), (-0.9401, 0.4945, 0.1836), (-0.9366, 0.4968, 0.1807), (-0.9353, 0.4999, 0.1767), (-0.9368, 0.5029, 0.1728), (-0.9405, 0.505, 0.1699), (-0.9455, 0.5057, 0.1688), (-0.9505, 0.5047, 0.1699), (-0.9541, 0.5024, 0.1728), (-0.9553, 0.4993, 0.1768), (-0.9568, 0.6282, 0.3147), (-0.953, 0.6253, 0.3167), (-0.948, 0.6243, 0.3174), (-0.943, 0.6255, 0.3166), (-0.9395, 0.6286, 0.3145), (-0.9382, 0.6328, 0.3117), (-0.9397, 0.6369, 0.3089), (-0.9435, 0.6398, 0.3068), (-0.9485, 0.6408, 0.3061), (-0.9535, 0.6395, 0.3069), (-0.957, 0.6364, 0.309), (-0.9582, 0.6323, 0.3118), (-0.9572, 0.6965, 0.4647), (-0.9535, 0.693, 0.4655), (-0.9484, 0.6919, 0.4657), (-0.9435, 0.6933, 0.4654), (-0.9399, 0.697, 0.4646), (-0.9387, 0.7019, 0.4635), (-0.9402, 0.7067, 0.4625), (-0.9439, 0.7102, 0.4618), (-0.949, 0.7114, 0.4615), (-0.9539, 0.71, 0.4619), (-0.9575, 0.7063, 0.4627), (-0.9587, 0.7014, 0.4637), (-0.9555, 0.6955, 0.6205), (-0.9518, 0.692, 0.6196), (-0.9468, 0.6909, 0.6192), (-0.9418, 0.6923, 0.6195), (-0.9382, 0.6959, 0.6203), (-0.937, 0.7008, 0.6215), (-0.9385, 0.7057, 0.6227), (-0.9422, 0.7091, 0.6236), (-0.9472, 0.7103, 0.624), (-0.9522, 0.7089, 0.6237), (-0.9558, 0.7052, 0.6229), (-0.957, 0.7003, 0.6217), (-0.952, 0.6189, 0.772), (-0.9483, 0.6161, 0.7697), (-0.9433, 0.6152, 0.7688), (-0.9383, 0.6163, 0.7696), (-0.9347, 0.6193, 0.7718), (-0.9334, 0.6233, 0.7749), (-0.9348, 0.6272, 0.778), (-0.9385, 0.63, 0.7803), (-0.9436, 0.6309, 0.7811), (-0.9485, 0.6297, 0.7803), (-0.9521, 0.6267, 0.7781), (-0.9534, 0.6228, 0.7751), (-0.9469, 0.4597, 0.9088), (-0.9432, 0.4579, 0.9057), (-0.9382, 0.4573, 0.9045), (-0.9332, 0.4581, 0.9056), (-0.9296, 0.4601, 0.9087), (-0.9283, 0.4628, 0.9129), (-0.9296, 0.4655, 0.9171), (-0.9333, 0.4674, 0.9202), (-0.9383, 0.468, 0.9214), (-0.9433, 0.4671, 0.9203), (-0.9469, 0.4651, 0.9172), (-0.9482, 0.4624, 0.913), (-0.9404, 0.2112, 1.02), (-0.9368, 0.2102, 1.017), (-0.9318, 0.2099, 1.015), (-0.9268, 0.2104, 1.017), (-0.9231, 0.2116, 1.02), (-0.9218, 0.2132, 1.025), (-0.9231, 0.2147, 1.03), (-0.9268, 0.2158, 1.033), (-0.9318, 0.2161, 1.034), (-0.9368, 0.2156, 1.033), (-0.9404, 0.2144, 1.03), (-0.9418, 0.2128, 1.025), (-0.933, -0.133, 1.095), (-0.9293, -0.1335, 1.091), (-0.9243, -0.1336, 1.09), (-0.9193, -0.1333, 1.091), (-0.9157, -0.1327, 1.095), (-0.9143, -0.132, 1.1), (-0.9156, -0.1313, 1.105), (-0.9193, -0.1309, 1.108), (-0.9243, -0.1308, 1.11), (-0.9293, -0.1311, 1.108), (-0.9329, -0.1317, 1.105), (-0.9343, -0.1324, 1.1), (-0.909, -0.5597, 1.121), (-0.9054, -0.5597, 1.117), (-0.9004, -0.5596, 1.116), (-0.8954, -0.5595, 1.117), (-0.8917, -0.5594, 1.121), (-0.8903, -0.5594, 1.126), (-0.8916, -0.5594, 1.131), (-0.8953, -0.5595, 1.135), (-0.9003, -0.5596, 1.136), (-0.9053, -0.5597, 1.135), (-0.9089, -0.5597, 1.131), (-0.9103, -0.5597, 1.126), (-0.9026, -0.5009, 0.0183), (-0.9003, -0.5596, 1.126)], [], [(0, 12, 23, 11), (1, 13, 12, 0), (2, 14, 13, 1), (3, 15, 14, 2), (4, 16, 15, 3), (5, 17, 16, 4), (6, 18, 17, 5), (7, 19, 18, 6), (8, 20, 19, 7), (9, 21, 20, 8), (10, 22, 21, 9), (11, 23, 22, 10), (12, 24, 35, 23), (13, 25, 24, 12), (14, 26, 25, 13), (15, 27, 26, 14), (16, 28, 27, 15), (17, 29, 28, 16), (18, 30, 29, 17), (19, 31, 30, 18), (20, 32, 31, 19), (21, 33, 32, 20), (22, 34, 33, 21), (23, 35, 34, 22), (24, 36, 47, 35), (25, 37, 36, 24), (26, 38, 37, 25), (27, 39, 38, 26), (28, 40, 39, 27), (29, 41, 40, 28), (30, 42, 41, 29), (31, 43, 42, 30), (32, 44, 43, 31), (33, 45, 44, 32), (34, 46, 45, 33), (35, 47, 46, 34), (36, 48, 59, 47), (37, 49, 48, 36), (38, 50, 49, 37), (39, 51, 50, 38), (40, 52, 51, 39), (41, 53, 52, 40), (42, 54, 53, 41), (43, 55, 54, 42), (44, 56, 55, 43), (45, 57, 56, 44), (46, 58, 57, 45), (47, 59, 58, 46), (48, 60, 71, 59), (49, 61, 60, 48), (50, 62, 61, 49), (51, 63, 62, 50), (52, 64, 63, 51), (53, 65, 64, 52), (54, 66, 65, 53), (55, 67, 66, 54), (56, 68, 67, 55), (57, 69, 68, 56), (58, 70, 69, 57), (59, 71, 70, 58), (60, 72, 83, 71), (61, 73, 72, 60), (62, 74, 73, 61), (63, 75, 74, 62), (64, 76, 75, 63), (65, 77, 76, 64), (66, 78, 77, 65), (67, 79, 78, 66), (68, 80, 79, 67), (69, 81, 80, 68), (70, 82, 81, 69), (71, 83, 82, 70), (72, 84, 95, 83), (73, 85, 84, 72), (74, 86, 85, 73), (75, 87, 86, 74), (76, 88, 87, 75), (77, 89, 88, 76), (78, 90, 89, 77), (79, 91, 90, 78), (80, 92, 91, 79), (81, 93, 92, 80), (82, 94, 93, 81), (83, 95, 94, 82), (84, 96, 107, 95), (85, 97, 96, 84), (86, 98, 97, 85), (87, 99, 98, 86), (88, 100, 99, 87), (89, 101, 100, 88), (90, 102, 101, 89), (91, 103, 102, 90), (92, 104, 103, 91), (93, 105, 104, 92), (94, 106, 105, 93), (95, 107, 106, 94), (96, 108, 119, 107), (97, 109, 108, 96), (98, 110, 109, 97), (99, 111, 110, 98), (100, 112, 111, 99), (101, 113, 112, 100), (102, 114, 113, 101), (103, 115, 114, 102), (104, 116, 115, 103), (105, 117, 116, 104), (106, 118, 117, 105), (107, 119, 118, 106), (108, 120, 131, 119), (109, 121, 120, 108), (110, 122, 121, 109), (111, 123, 122, 110), (112, 124, 123, 111), (113, 125, 124, 112), (114, 126, 125, 113), (115, 127, 126, 114), (116, 128, 127, 115), (117, 129, 128, 116), (118, 130, 129, 117), (119, 131, 130, 118), (120, 132, 143, 131), (121, 133, 132, 120), (122, 134, 133, 121), (123, 135, 134, 122), (124, 136, 135, 123), (125, 137, 136, 124), (126, 138, 137, 125), (127, 139, 138, 126), (128, 140, 139, 127), (129, 141, 140, 128), (130, 142, 141, 129), (131, 143, 142, 130), (132, 144, 155, 143), (133, 145, 144, 132), (134, 146, 145, 133), (135, 147, 146, 134), (136, 148, 147, 135), (137, 149, 148, 136), (138, 150, 149, 137), (139, 151, 150, 138), (140, 152, 151, 139), (141, 153, 152, 140), (142, 154, 153, 141), (143, 155, 154, 142), (5, 4, 156), (4, 3, 156), (3, 2, 156), (11, 10, 156), (0, 11, 156), (2, 1, 156), (10, 9, 156), (1, 0, 156), (9, 8, 156), (8, 7, 156), (7, 6, 156), (6, 5, 156), (152, 153, 157), (147, 148, 157), (149, 150, 157), (144, 145, 157), (151, 152, 157), (155, 144, 157), (146, 147, 157), (153, 154, 157), (148, 149, 157), (150, 151, 157), (154, 155, 157), (145, 146, 157)])
me_003.polygons.foreach_set('use_smooth', [True] * 168)
_uv = me_003.uv_layers.new(name='UVMap')
_uv.uv.foreach_set('vector', [0.0, 1.0, 0.08333, 1.0, 0.08333, 0.9167, 0.0, 0.9167, 0.0, 0.08333, 0.08333, 0.08333, 0.08333, 0.0, 0.0, 0.0, 0.0, 0.1667, 0.08333, 0.1667, 0.08333, 0.08333, 0.0, 0.08333, 0.0, 0.25, 0.08333, 0.25, 0.08333, 0.1667, 0.0, 0.1667, 0.0, 0.3333, 0.08333, 0.3333, 0.08333, 0.25, 0.0, 0.25, 0.0, 0.4167, 0.08333, 0.4167, 0.08333, 0.3333, 0.0, 0.3333, 0.0, 0.5, 0.08333, 0.5, 0.08333, 0.4167, 0.0, 0.4167, 0.0, 0.5833, 0.08333, 0.5833, 0.08333, 0.5, 0.0, 0.5, 0.0, 0.6667, 0.08333, 0.6667, 0.08333, 0.5833, 0.0, 0.5833, 0.0, 0.75, 0.08333, 0.75, 0.08333, 0.6667, 0.0, 0.6667, 0.0, 0.8333, 0.08333, 0.8333, 0.08333, 0.75, 0.0, 0.75, 0.0, 0.9167, 0.08333, 0.9167, 0.08333, 0.8333, 0.0, 0.8333, 0.08333, 1.0, 0.1667, 1.0, 0.1667, 0.9167, 0.08333, 0.9167, 0.08333, 0.08333, 0.1667, 0.08333, 0.1667, 0.0, 0.08333, 0.0, 0.08333, 0.1667, 0.1667, 0.1667, 0.1667, 0.08333, 0.08333, 0.08333, 0.08333, 0.25, 0.1667, 0.25, 0.1667, 0.1667, 0.08333, 0.1667, 0.08333, 0.3333, 0.1667, 0.3333, 0.1667, 0.25, 0.08333, 0.25, 0.08333, 0.4167, 0.1667, 0.4167, 0.1667, 0.3333, 0.08333, 0.3333, 0.08333, 0.5, 0.1667, 0.5, 0.1667, 0.4167, 0.08333, 0.4167, 0.08333, 0.5833, 0.1667, 0.5833, 0.1667, 0.5, 0.08333, 0.5, 0.08333, 0.6667, 0.1667, 0.6667, 0.1667, 0.5833, 0.08333, 0.5833, 0.08333, 0.75, 0.1667, 0.75, 0.1667, 0.6667, 0.08333, 0.6667, 0.08333, 0.8333, 0.1667, 0.8333, 0.1667, 0.75, 0.08333, 0.75, 0.08333, 0.9167, 0.1667, 0.9167, 0.1667, 0.8333, 0.08333, 0.8333, 0.1667, 1.0, 0.25, 1.0, 0.25, 0.9167, 0.1667, 0.9167, 0.1667, 0.08333, 0.25, 0.08333, 0.25, 0.0, 0.1667, 0.0, 0.1667, 0.1667, 0.25, 0.1667, 0.25, 0.08333, 0.1667, 0.08333, 0.1667, 0.25, 0.25, 0.25, 0.25, 0.1667, 0.1667, 0.1667, 0.1667, 0.3333, 0.25, 0.3333, 0.25, 0.25, 0.1667, 0.25, 0.1667, 0.4167, 0.25, 0.4167, 0.25, 0.3333, 0.1667, 0.3333, 0.1667, 0.5, 0.25, 0.5, 0.25, 0.4167, 0.1667, 0.4167, 0.1667, 0.5833, 0.25, 0.5833, 0.25, 0.5, 0.1667, 0.5, 0.1667, 0.6667, 0.25, 0.6667, 0.25, 0.5833, 0.1667, 0.5833, 0.1667, 0.75, 0.25, 0.75, 0.25, 0.6667, 0.1667, 0.6667, 0.1667, 0.8333, 0.25, 0.8333, 0.25, 0.75, 0.1667, 0.75, 0.1667, 0.9167, 0.25, 0.9167, 0.25, 0.8333, 0.1667, 0.8333, 0.25, 1.0, 0.3333, 1.0, 0.3333, 0.9167, 0.25, 0.9167, 0.25, 0.08333, 0.3333, 0.08333, 0.3333, 0.0, 0.25, 0.0, 0.25, 0.1667, 0.3333, 0.1667, 0.3333, 0.08333, 0.25, 0.08333, 0.25, 0.25, 0.3333, 0.25, 0.3333, 0.1667, 0.25, 0.1667, 0.25, 0.3333, 0.3333, 0.3333, 0.3333, 0.25, 0.25, 0.25, 0.25, 0.4167, 0.3333, 0.4167, 0.3333, 0.3333, 0.25, 0.3333, 0.25, 0.5, 0.3333, 0.5, 0.3333, 0.4167, 0.25, 0.4167, 0.25, 0.5833, 0.3333, 0.5833, 0.3333, 0.5, 0.25, 0.5, 0.25, 0.6667, 0.3333, 0.6667, 0.3333, 0.5833, 0.25, 0.5833, 0.25, 0.75, 0.3333, 0.75, 0.3333, 0.6667, 0.25, 0.6667, 0.25, 0.8333, 0.3333, 0.8333, 0.3333, 0.75, 0.25, 0.75, 0.25, 0.9167, 0.3333, 0.9167, 0.3333, 0.8333, 0.25, 0.8333, 0.3333, 1.0, 0.4167, 1.0, 0.4167, 0.9167, 0.3333, 0.9167, 0.3333, 0.08333, 0.4167, 0.08333, 0.4167, 0.0, 0.3333, 0.0, 0.3333, 0.1667, 0.4167, 0.1667, 0.4167, 0.08333, 0.3333, 0.08333, 0.3333, 0.25, 0.4167, 0.25, 0.4167, 0.1667, 0.3333, 0.1667, 0.3333, 0.3333, 0.4167, 0.3333, 0.4167, 0.25, 0.3333, 0.25, 0.3333, 0.4167, 0.4167, 0.4167, 0.4167, 0.3333, 0.3333, 0.3333, 0.3333, 0.5, 0.4167, 0.5, 0.4167, 0.4167, 0.3333, 0.4167, 0.3333, 0.5833, 0.4167, 0.5833, 0.4167, 0.5, 0.3333, 0.5, 0.3333, 0.6667, 0.4167, 0.6667, 0.4167, 0.5833, 0.3333, 0.5833, 0.3333, 0.75, 0.4167, 0.75, 0.4167, 0.6667, 0.3333, 0.6667, 0.3333, 0.8333, 0.4167, 0.8333, 0.4167, 0.75, 0.3333, 0.75, 0.3333, 0.9167, 0.4167, 0.9167, 0.4167, 0.8333, 0.3333, 0.8333, 0.4167, 1.0, 0.5, 1.0, 0.5, 0.9167, 0.4167, 0.9167, 0.4167, 0.08333, 0.5, 0.08333, 0.5, 0.0, 0.4167, 0.0, 0.4167, 0.1667, 0.5, 0.1667, 0.5, 0.08333, 0.4167, 0.08333, 0.4167, 0.25, 0.5, 0.25, 0.5, 0.1667, 0.4167, 0.1667, 0.4167, 0.3333, 0.5, 0.3333, 0.5, 0.25, 0.4167, 0.25, 0.4167, 0.4167, 0.5, 0.4167, 0.5, 0.3333, 0.4167, 0.3333, 0.4167, 0.5, 0.5, 0.5, 0.5, 0.4167, 0.4167, 0.4167, 0.4167, 0.5833, 0.5, 0.5833, 0.5, 0.5, 0.4167, 0.5, 0.4167, 0.6667, 0.5, 0.6667, 0.5, 0.5833, 0.4167, 0.5833, 0.4167, 0.75, 0.5, 0.75, 0.5, 0.6667, 0.4167, 0.6667, 0.4167, 0.8333, 0.5, 0.8333, 0.5, 0.75, 0.4167, 0.75, 0.4167, 0.9167, 0.5, 0.9167, 0.5, 0.8333, 0.4167, 0.8333, 0.5, 1.0, 0.5833, 1.0, 0.5833, 0.9167, 0.5, 0.9167, 0.5, 0.08333, 0.5833, 0.08333, 0.5833, 0.0, 0.5, 0.0, 0.5, 0.1667, 0.5833, 0.1667, 0.5833, 0.08333, 0.5, 0.08333, 0.5, 0.25, 0.5833, 0.25, 0.5833, 0.1667, 0.5, 0.1667, 0.5, 0.3333, 0.5833, 0.3333, 0.5833, 0.25, 0.5, 0.25, 0.5, 0.4167, 0.5833, 0.4167, 0.5833, 0.3333, 0.5, 0.3333, 0.5, 0.5, 0.5833, 0.5, 0.5833, 0.4167, 0.5, 0.4167, 0.5, 0.5833, 0.5833, 0.5833, 0.5833, 0.5, 0.5, 0.5, 0.5, 0.6667, 0.5833, 0.6667, 0.5833, 0.5833, 0.5, 0.5833, 0.5, 0.75, 0.5833, 0.75, 0.5833, 0.6667, 0.5, 0.6667, 0.5, 0.8333, 0.5833, 0.8333, 0.5833, 0.75, 0.5, 0.75, 0.5, 0.9167, 0.5833, 0.9167, 0.5833, 0.8333, 0.5, 0.8333, 0.5833, 1.0, 0.6667, 1.0, 0.6667, 0.9167, 0.5833, 0.9167, 0.5833, 0.08333, 0.6667, 0.08333, 0.6667, 0.0, 0.5833, 0.0, 0.5833, 0.1667, 0.6667, 0.1667, 0.6667, 0.08333, 0.5833, 0.08333, 0.5833, 0.25, 0.6667, 0.25, 0.6667, 0.1667, 0.5833, 0.1667, 0.5833, 0.3333, 0.6667, 0.3333, 0.6667, 0.25, 0.5833, 0.25, 0.5833, 0.4167, 0.6667, 0.4167, 0.6667, 0.3333, 0.5833, 0.3333, 0.5833, 0.5, 0.6667, 0.5, 0.6667, 0.4167, 0.5833, 0.4167, 0.5833, 0.5833, 0.6667, 0.5833, 0.6667, 0.5, 0.5833, 0.5, 0.5833, 0.6667, 0.6667, 0.6667, 0.6667, 0.5833, 0.5833, 0.5833, 0.5833, 0.75, 0.6667, 0.75, 0.6667, 0.6667, 0.5833, 0.6667, 0.5833, 0.8333, 0.6667, 0.8333, 0.6667, 0.75, 0.5833, 0.75, 0.5833, 0.9167, 0.6667, 0.9167, 0.6667, 0.8333, 0.5833, 0.8333, 0.6667, 1.0, 0.75, 1.0, 0.75, 0.9167, 0.6667, 0.9167, 0.6667, 0.08333, 0.75, 0.08333, 0.75, 0.0, 0.6667, 0.0, 0.6667, 0.1667, 0.75, 0.1667, 0.75, 0.08333, 0.6667, 0.08333, 0.6667, 0.25, 0.75, 0.25, 0.75, 0.1667, 0.6667, 0.1667, 0.6667, 0.3333, 0.75, 0.3333, 0.75, 0.25, 0.6667, 0.25, 0.6667, 0.4167, 0.75, 0.4167, 0.75, 0.3333, 0.6667, 0.3333, 0.6667, 0.5, 0.75, 0.5, 0.75, 0.4167, 0.6667, 0.4167, 0.6667, 0.5833, 0.75, 0.5833, 0.75, 0.5, 0.6667, 0.5, 0.6667, 0.6667, 0.75, 0.6667, 0.75, 0.5833, 0.6667, 0.5833, 0.6667, 0.75, 0.75, 0.75, 0.75, 0.6667, 0.6667, 0.6667, 0.6667, 0.8333, 0.75, 0.8333, 0.75, 0.75, 0.6667, 0.75, 0.6667, 0.9167, 0.75, 0.9167, 0.75, 0.8333, 0.6667, 0.8333, 0.75, 1.0, 0.8333, 1.0, 0.8333, 0.9167, 0.75, 0.9167, 0.75, 0.08333, 0.8333, 0.08333, 0.8333, 0.0, 0.75, 0.0, 0.75, 0.1667, 0.8333, 0.1667, 0.8333, 0.08333, 0.75, 0.08333, 0.75, 0.25, 0.8333, 0.25, 0.8333, 0.1667, 0.75, 0.1667, 0.75, 0.3333, 0.8333, 0.3333, 0.8333, 0.25, 0.75, 0.25, 0.75, 0.4167, 0.8333, 0.4167, 0.8333, 0.3333, 0.75, 0.3333, 0.75, 0.5, 0.8333, 0.5, 0.8333, 0.4167, 0.75, 0.4167, 0.75, 0.5833, 0.8333, 0.5833, 0.8333, 0.5, 0.75, 0.5, 0.75, 0.6667, 0.8333, 0.6667, 0.8333, 0.5833, 0.75, 0.5833, 0.75, 0.75, 0.8333, 0.75, 0.8333, 0.6667, 0.75, 0.6667, 0.75, 0.8333, 0.8333, 0.8333, 0.8333, 0.75, 0.75, 0.75, 0.75, 0.9167, 0.8333, 0.9167, 0.8333, 0.8333, 0.75, 0.8333, 0.8333, 1.0, 0.9167, 1.0, 0.9167, 0.9167, 0.8333, 0.9167, 0.8333, 0.08333, 0.9167, 0.08333, 0.9167, 0.0, 0.8333, 0.0, 0.8333, 0.1667, 0.9167, 0.1667, 0.9167, 0.08333, 0.8333, 0.08333, 0.8333, 0.25, 0.9167, 0.25, 0.9167, 0.1667, 0.8333, 0.1667, 0.8333, 0.3333, 0.9167, 0.3333, 0.9167, 0.25, 0.8333, 0.25, 0.8333, 0.4167, 0.9167, 0.4167, 0.9167, 0.3333, 0.8333, 0.3333, 0.8333, 0.5, 0.9167, 0.5, 0.9167, 0.4167, 0.8333, 0.4167, 0.8333, 0.5833, 0.9167, 0.5833, 0.9167, 0.5, 0.8333, 0.5, 0.8333, 0.6667, 0.9167, 0.6667, 0.9167, 0.5833, 0.8333, 0.5833, 0.8333, 0.75, 0.9167, 0.75, 0.9167, 0.6667, 0.8333, 0.6667, 0.8333, 0.8333, 0.9167, 0.8333, 0.9167, 0.75, 0.8333, 0.75, 0.8333, 0.9167, 0.9167, 0.9167, 0.9167, 0.8333, 0.8333, 0.8333, 0.9167, 1.0, 1.0, 1.0, 1.0, 0.9167, 0.9167, 0.9167, 0.9167, 0.08333, 1.0, 0.08333, 1.0, 0.0, 0.9167, 0.0, 0.9167, 0.1667, 1.0, 0.1667, 1.0, 0.08333, 0.9167, 0.08333, 0.9167, 0.25, 1.0, 0.25, 1.0, 0.1667, 0.9167, 0.1667, 0.9167, 0.3333, 1.0, 0.3333, 1.0, 0.25, 0.9167, 0.25, 0.9167, 0.4167, 1.0, 0.4167, 1.0, 0.3333, 0.9167, 0.3333, 0.9167, 0.5, 1.0, 0.5, 1.0, 0.4167, 0.9167, 0.4167, 0.9167, 0.5833, 1.0, 0.5833, 1.0, 0.5, 0.9167, 0.5, 0.9167, 0.6667, 1.0, 0.6667, 1.0, 0.5833, 0.9167, 0.5833, 0.9167, 0.75, 1.0, 0.75, 1.0, 0.6667, 0.9167, 0.6667, 0.9167, 0.8333, 1.0, 0.8333, 1.0, 0.75, 0.9167, 0.75, 0.9167, 0.9167, 1.0, 0.9167, 1.0, 0.8333, 0.9167, 0.8333, 0.0, 0.4167, 0.0, 0.3333, 0.0, 0.4167, 0.0, 0.3333, 0.0, 0.25, 0.0, 0.3333, 0.0, 0.25, 0.0, 0.1667, 0.0, 0.25, 0.0, 0.9167, 0.0, 0.8333, 0.0, 0.9167, 0.0, 1.0, 0.0, 0.9167, 0.0, 1.0, 0.0, 0.1667, 0.0, 0.08333, 0.0, 0.1667, 0.0, 0.8333, 0.0, 0.75, 0.0, 0.8333, 0.0, 0.08333, 0.0, 0.0, 0.0, 0.08333, 0.0, 0.75, 0.0, 0.6667, 0.0, 0.75, 0.0, 0.6667, 0.0, 0.5833, 0.0, 0.6667, 0.0, 0.5833, 0.0, 0.5, 0.0, 0.5833, 0.0, 0.5, 0.0, 0.4167, 0.0, 0.5, 1.0, 0.6667, 1.0, 0.75, 1.0, 0.6667, 1.0, 0.25, 1.0, 0.3333, 1.0, 0.25, 1.0, 0.4167, 1.0, 0.5, 1.0, 0.4167, 1.0, 0.0, 1.0, 0.08333, 1.0, 0.0, 1.0, 0.5833, 1.0, 0.6667, 1.0, 0.5833, 1.0, 0.9167, 1.0, 1.0, 1.0, 0.9167, 1.0, 0.1667, 1.0, 0.25, 1.0, 0.1667, 1.0, 0.75, 1.0, 0.8333, 1.0, 0.75, 1.0, 0.3333, 1.0, 0.4167, 1.0, 0.3333, 1.0, 0.5, 1.0, 0.5833, 1.0, 0.5, 1.0, 0.8333, 1.0, 0.9167, 1.0, 0.8333, 1.0, 0.08333, 1.0, 0.1667, 1.0, 0.08333])
me_003.use_remesh_fix_poles = True
me_003.use_remesh_preserve_attributes = False
me_003.use_mirror_vertex_groups = False
me_003.update()

# ---- objects
ob_x = bpy.data.objects.new('球', me_001)
ob_x_1 = bpy.data.objects.new('ベジエカーブ', me_002)
ob_001 = bpy.data.objects.new('ベジエカーブ.001', me_003)

# ---- transforms, parenting, visibility, modifiers, constraints
ob_x.parent = ob_x_1
ob_x.matrix_parent_inverse = Matrix(((0.977, -0.213, 0.0, 3.968e-10), (0.213, 0.977, -0.0, -1.82e-09), (0.0, -0.0, 1.0, -0.0), (-0.0, 0.0, -0.0, 1.0)))
ob_x.location = (0.0, 0.0, 0.0)
ob_x.lineart.crease_threshold = 0.0
ob_x_1.location = (0.0, 1.863e-09, 0.0)
ob_x_1.rotation_euler = (0.0, 0.0, -0.2147)
ob_x_1.lineart.crease_threshold = 0.0
ob_001.parent = ob_x_1
ob_001.matrix_parent_inverse = Matrix(((0.977, -0.213, 0.0, 3.968e-10), (0.213, 0.977, -0.0, -1.82e-09), (0.0, -0.0, 1.0, -0.0), (-0.0, 0.0, -0.0, 1.0)))
ob_001.location = (0.0, 0.0, 0.0)
ob_001.rotation_euler = (0.0, -0.0, 0.2147)
ob_001.lineart.crease_threshold = 0.0

# ---- collection membership
col_collection.objects.link(ob_x)
col_collection.objects.link(ob_x_1)
col_collection.objects.link(ob_001)

# ---- scene / render settings (as saved in the file)
scene.frame_start = 1; scene.frame_end = 250; scene.frame_set(1)
scene.render.engine = 'BLENDER_EEVEE_NEXT'
scene.cycles.use_denoising = False
scene.cycles.samples = 128
scene.cycles.sampling_pattern = 'TABULATED_SOBOL'
scene.cycles.use_adaptive_sampling = False
scene.cycles.use_light_tree = False
scene.view_settings.view_transform = 'Filmic'
bpy.context.view_layer.update()

# ---- added for rendering (the .blend has no active camera and no usable light): camera, sun
cam_auto = bpy.data.cameras.new('AutoCamera')
cam_auto.lens = 50.0
cam_auto.sensor_width = 36.0
cam_auto.clip_end = 1000.0
ob_auto_camera = bpy.data.objects.new('AutoCamera', cam_auto)
scene.collection.objects.link(ob_auto_camera)
ob_auto_camera.location = (2.88619, -3.96103, 2.87978)
ob_auto_camera.rotation_euler = (1.09748, -7.21219e-08, 0.694738)
scene.camera = ob_auto_camera
light_auto_sun = bpy.data.lights.new('AutoSun', 'SUN')
light_auto_sun.energy = 3.0
light_auto_sun.angle = 0.0523599
ob_auto_sun = bpy.data.objects.new('AutoSun', light_auto_sun)
scene.collection.objects.link(ob_auto_sun)
ob_auto_sun.rotation_euler = (0.872665, 0.174533, 0.523599)
bpy.context.view_layer.update()
